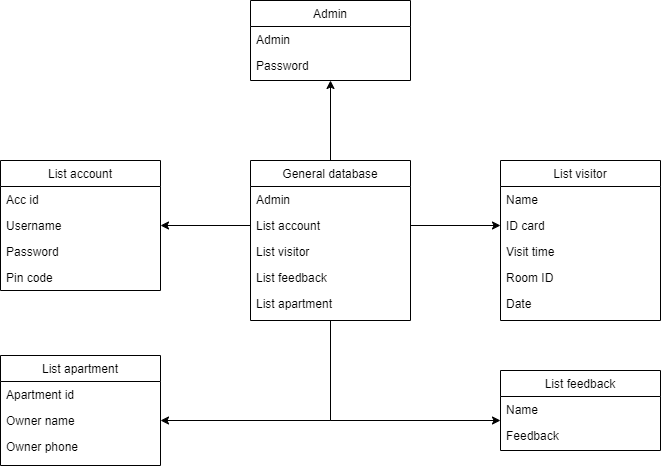

The diagram above was exported from draw.io. Its source (the exported page's mxGraphModel, read from the mxfile embedded in the PNG):
<mxGraphModel dx="1050" dy="1718" grid="1" gridSize="10" guides="1" tooltips="1" connect="1" arrows="1" fold="1" page="1" pageScale="1" pageWidth="827" pageHeight="1169" math="0" shadow="0">
  <root>
    <mxCell id="WIyWlLk6GJQsqaUBKTNV-0" />
    <mxCell id="WIyWlLk6GJQsqaUBKTNV-1" parent="WIyWlLk6GJQsqaUBKTNV-0" />
    <mxCell id="zkfFHV4jXpPFQw0GAbJ--17" value="List account" style="swimlane;fontStyle=0;align=center;verticalAlign=top;childLayout=stackLayout;horizontal=1;startSize=26;horizontalStack=0;resizeParent=1;resizeLast=0;collapsible=1;marginBottom=0;rounded=0;shadow=0;strokeWidth=1;" parent="WIyWlLk6GJQsqaUBKTNV-1" vertex="1">
      <mxGeometry x="100" y="120" width="160" height="130" as="geometry">
        <mxRectangle x="550" y="140" width="160" height="26" as="alternateBounds" />
      </mxGeometry>
    </mxCell>
    <mxCell id="zkfFHV4jXpPFQw0GAbJ--18" value="Acc id" style="text;align=left;verticalAlign=top;spacingLeft=4;spacingRight=4;overflow=hidden;rotatable=0;points=[[0,0.5],[1,0.5]];portConstraint=eastwest;" parent="zkfFHV4jXpPFQw0GAbJ--17" vertex="1">
      <mxGeometry y="26" width="160" height="26" as="geometry" />
    </mxCell>
    <mxCell id="zkfFHV4jXpPFQw0GAbJ--19" value="Username" style="text;align=left;verticalAlign=top;spacingLeft=4;spacingRight=4;overflow=hidden;rotatable=0;points=[[0,0.5],[1,0.5]];portConstraint=eastwest;rounded=0;shadow=0;html=0;" parent="zkfFHV4jXpPFQw0GAbJ--17" vertex="1">
      <mxGeometry y="52" width="160" height="26" as="geometry" />
    </mxCell>
    <mxCell id="zkfFHV4jXpPFQw0GAbJ--20" value="Password" style="text;align=left;verticalAlign=top;spacingLeft=4;spacingRight=4;overflow=hidden;rotatable=0;points=[[0,0.5],[1,0.5]];portConstraint=eastwest;rounded=0;shadow=0;html=0;" parent="zkfFHV4jXpPFQw0GAbJ--17" vertex="1">
      <mxGeometry y="78" width="160" height="26" as="geometry" />
    </mxCell>
    <mxCell id="zkfFHV4jXpPFQw0GAbJ--21" value="Pin code" style="text;align=left;verticalAlign=top;spacingLeft=4;spacingRight=4;overflow=hidden;rotatable=0;points=[[0,0.5],[1,0.5]];portConstraint=eastwest;rounded=0;shadow=0;html=0;" parent="zkfFHV4jXpPFQw0GAbJ--17" vertex="1">
      <mxGeometry y="104" width="160" height="26" as="geometry" />
    </mxCell>
    <mxCell id="lBqNe3T15z3HLI3wWkTG-13" style="edgeStyle=orthogonalEdgeStyle;rounded=0;orthogonalLoop=1;jettySize=auto;html=1;entryX=0.5;entryY=1;entryDx=0;entryDy=0;" edge="1" parent="WIyWlLk6GJQsqaUBKTNV-1" source="lBqNe3T15z3HLI3wWkTG-0" target="lBqNe3T15z3HLI3wWkTG-7">
      <mxGeometry relative="1" as="geometry" />
    </mxCell>
    <mxCell id="qmGmVeRBT2kuQdmSjHpr-7" style="edgeStyle=orthogonalEdgeStyle;rounded=0;orthogonalLoop=1;jettySize=auto;html=1;entryX=1;entryY=0.5;entryDx=0;entryDy=0;" edge="1" parent="WIyWlLk6GJQsqaUBKTNV-1" source="lBqNe3T15z3HLI3wWkTG-0" target="qmGmVeRBT2kuQdmSjHpr-4">
      <mxGeometry relative="1" as="geometry" />
    </mxCell>
    <mxCell id="qmGmVeRBT2kuQdmSjHpr-12" style="edgeStyle=orthogonalEdgeStyle;rounded=0;orthogonalLoop=1;jettySize=auto;html=1;entryX=0;entryY=-0.077;entryDx=0;entryDy=0;entryPerimeter=0;" edge="1" parent="WIyWlLk6GJQsqaUBKTNV-1" source="lBqNe3T15z3HLI3wWkTG-0" target="qmGmVeRBT2kuQdmSjHpr-10">
      <mxGeometry relative="1" as="geometry" />
    </mxCell>
    <mxCell id="lBqNe3T15z3HLI3wWkTG-0" value="General database" style="swimlane;fontStyle=0;align=center;verticalAlign=top;childLayout=stackLayout;horizontal=1;startSize=26;horizontalStack=0;resizeParent=1;resizeLast=0;collapsible=1;marginBottom=0;rounded=0;shadow=0;strokeWidth=1;" vertex="1" parent="WIyWlLk6GJQsqaUBKTNV-1">
      <mxGeometry x="350" y="120" width="160" height="160" as="geometry">
        <mxRectangle x="550" y="140" width="160" height="26" as="alternateBounds" />
      </mxGeometry>
    </mxCell>
    <mxCell id="lBqNe3T15z3HLI3wWkTG-1" value="Admin" style="text;align=left;verticalAlign=top;spacingLeft=4;spacingRight=4;overflow=hidden;rotatable=0;points=[[0,0.5],[1,0.5]];portConstraint=eastwest;" vertex="1" parent="lBqNe3T15z3HLI3wWkTG-0">
      <mxGeometry y="26" width="160" height="26" as="geometry" />
    </mxCell>
    <mxCell id="lBqNe3T15z3HLI3wWkTG-2" value="List account" style="text;align=left;verticalAlign=top;spacingLeft=4;spacingRight=4;overflow=hidden;rotatable=0;points=[[0,0.5],[1,0.5]];portConstraint=eastwest;rounded=0;shadow=0;html=0;" vertex="1" parent="lBqNe3T15z3HLI3wWkTG-0">
      <mxGeometry y="52" width="160" height="26" as="geometry" />
    </mxCell>
    <mxCell id="lBqNe3T15z3HLI3wWkTG-3" value="List visitor" style="text;align=left;verticalAlign=top;spacingLeft=4;spacingRight=4;overflow=hidden;rotatable=0;points=[[0,0.5],[1,0.5]];portConstraint=eastwest;rounded=0;shadow=0;html=0;" vertex="1" parent="lBqNe3T15z3HLI3wWkTG-0">
      <mxGeometry y="78" width="160" height="26" as="geometry" />
    </mxCell>
    <mxCell id="lBqNe3T15z3HLI3wWkTG-4" value="List feedback" style="text;align=left;verticalAlign=top;spacingLeft=4;spacingRight=4;overflow=hidden;rotatable=0;points=[[0,0.5],[1,0.5]];portConstraint=eastwest;rounded=0;shadow=0;html=0;" vertex="1" parent="lBqNe3T15z3HLI3wWkTG-0">
      <mxGeometry y="104" width="160" height="26" as="geometry" />
    </mxCell>
    <mxCell id="lBqNe3T15z3HLI3wWkTG-5" value="List apartment" style="text;align=left;verticalAlign=top;spacingLeft=4;spacingRight=4;overflow=hidden;rotatable=0;points=[[0,0.5],[1,0.5]];portConstraint=eastwest;rounded=0;shadow=0;html=0;" vertex="1" parent="lBqNe3T15z3HLI3wWkTG-0">
      <mxGeometry y="130" width="160" height="26" as="geometry" />
    </mxCell>
    <mxCell id="lBqNe3T15z3HLI3wWkTG-7" value="Admin" style="swimlane;fontStyle=0;align=center;verticalAlign=top;childLayout=stackLayout;horizontal=1;startSize=26;horizontalStack=0;resizeParent=1;resizeLast=0;collapsible=1;marginBottom=0;rounded=0;shadow=0;strokeWidth=1;" vertex="1" parent="WIyWlLk6GJQsqaUBKTNV-1">
      <mxGeometry x="350" y="-40" width="160" height="80" as="geometry">
        <mxRectangle x="550" y="140" width="160" height="26" as="alternateBounds" />
      </mxGeometry>
    </mxCell>
    <mxCell id="lBqNe3T15z3HLI3wWkTG-8" value="Admin" style="text;align=left;verticalAlign=top;spacingLeft=4;spacingRight=4;overflow=hidden;rotatable=0;points=[[0,0.5],[1,0.5]];portConstraint=eastwest;" vertex="1" parent="lBqNe3T15z3HLI3wWkTG-7">
      <mxGeometry y="26" width="160" height="26" as="geometry" />
    </mxCell>
    <mxCell id="lBqNe3T15z3HLI3wWkTG-9" value="Password" style="text;align=left;verticalAlign=top;spacingLeft=4;spacingRight=4;overflow=hidden;rotatable=0;points=[[0,0.5],[1,0.5]];portConstraint=eastwest;rounded=0;shadow=0;html=0;" vertex="1" parent="lBqNe3T15z3HLI3wWkTG-7">
      <mxGeometry y="52" width="160" height="28" as="geometry" />
    </mxCell>
    <mxCell id="lBqNe3T15z3HLI3wWkTG-14" value="List visitor" style="swimlane;fontStyle=0;align=center;verticalAlign=top;childLayout=stackLayout;horizontal=1;startSize=26;horizontalStack=0;resizeParent=1;resizeLast=0;collapsible=1;marginBottom=0;rounded=0;shadow=0;strokeWidth=1;" vertex="1" parent="WIyWlLk6GJQsqaUBKTNV-1">
      <mxGeometry x="600" y="120" width="160" height="160" as="geometry">
        <mxRectangle x="550" y="140" width="160" height="26" as="alternateBounds" />
      </mxGeometry>
    </mxCell>
    <mxCell id="lBqNe3T15z3HLI3wWkTG-15" value="Name" style="text;align=left;verticalAlign=top;spacingLeft=4;spacingRight=4;overflow=hidden;rotatable=0;points=[[0,0.5],[1,0.5]];portConstraint=eastwest;" vertex="1" parent="lBqNe3T15z3HLI3wWkTG-14">
      <mxGeometry y="26" width="160" height="26" as="geometry" />
    </mxCell>
    <mxCell id="lBqNe3T15z3HLI3wWkTG-16" value="ID card" style="text;align=left;verticalAlign=top;spacingLeft=4;spacingRight=4;overflow=hidden;rotatable=0;points=[[0,0.5],[1,0.5]];portConstraint=eastwest;rounded=0;shadow=0;html=0;" vertex="1" parent="lBqNe3T15z3HLI3wWkTG-14">
      <mxGeometry y="52" width="160" height="26" as="geometry" />
    </mxCell>
    <mxCell id="lBqNe3T15z3HLI3wWkTG-17" value="Visit time" style="text;align=left;verticalAlign=top;spacingLeft=4;spacingRight=4;overflow=hidden;rotatable=0;points=[[0,0.5],[1,0.5]];portConstraint=eastwest;rounded=0;shadow=0;html=0;" vertex="1" parent="lBqNe3T15z3HLI3wWkTG-14">
      <mxGeometry y="78" width="160" height="26" as="geometry" />
    </mxCell>
    <mxCell id="lBqNe3T15z3HLI3wWkTG-18" value="Room ID" style="text;align=left;verticalAlign=top;spacingLeft=4;spacingRight=4;overflow=hidden;rotatable=0;points=[[0,0.5],[1,0.5]];portConstraint=eastwest;rounded=0;shadow=0;html=0;" vertex="1" parent="lBqNe3T15z3HLI3wWkTG-14">
      <mxGeometry y="104" width="160" height="26" as="geometry" />
    </mxCell>
    <mxCell id="lBqNe3T15z3HLI3wWkTG-19" value="Date" style="text;align=left;verticalAlign=top;spacingLeft=4;spacingRight=4;overflow=hidden;rotatable=0;points=[[0,0.5],[1,0.5]];portConstraint=eastwest;rounded=0;shadow=0;html=0;" vertex="1" parent="lBqNe3T15z3HLI3wWkTG-14">
      <mxGeometry y="130" width="160" height="26" as="geometry" />
    </mxCell>
    <mxCell id="lBqNe3T15z3HLI3wWkTG-22" style="edgeStyle=orthogonalEdgeStyle;rounded=0;orthogonalLoop=1;jettySize=auto;html=1;exitX=0;exitY=0.5;exitDx=0;exitDy=0;entryX=1;entryY=0.5;entryDx=0;entryDy=0;" edge="1" parent="WIyWlLk6GJQsqaUBKTNV-1" source="lBqNe3T15z3HLI3wWkTG-2" target="zkfFHV4jXpPFQw0GAbJ--19">
      <mxGeometry relative="1" as="geometry" />
    </mxCell>
    <mxCell id="qmGmVeRBT2kuQdmSjHpr-0" style="edgeStyle=orthogonalEdgeStyle;rounded=0;orthogonalLoop=1;jettySize=auto;html=1;entryX=0;entryY=0.5;entryDx=0;entryDy=0;" edge="1" parent="WIyWlLk6GJQsqaUBKTNV-1" source="lBqNe3T15z3HLI3wWkTG-2" target="lBqNe3T15z3HLI3wWkTG-16">
      <mxGeometry relative="1" as="geometry" />
    </mxCell>
    <mxCell id="qmGmVeRBT2kuQdmSjHpr-2" value="List apartment" style="swimlane;fontStyle=0;align=center;verticalAlign=top;childLayout=stackLayout;horizontal=1;startSize=26;horizontalStack=0;resizeParent=1;resizeLast=0;collapsible=1;marginBottom=0;rounded=0;shadow=0;strokeWidth=1;" vertex="1" parent="WIyWlLk6GJQsqaUBKTNV-1">
      <mxGeometry x="100" y="315" width="160" height="110" as="geometry">
        <mxRectangle x="550" y="140" width="160" height="26" as="alternateBounds" />
      </mxGeometry>
    </mxCell>
    <mxCell id="qmGmVeRBT2kuQdmSjHpr-3" value="Apartment id" style="text;align=left;verticalAlign=top;spacingLeft=4;spacingRight=4;overflow=hidden;rotatable=0;points=[[0,0.5],[1,0.5]];portConstraint=eastwest;" vertex="1" parent="qmGmVeRBT2kuQdmSjHpr-2">
      <mxGeometry y="26" width="160" height="26" as="geometry" />
    </mxCell>
    <mxCell id="qmGmVeRBT2kuQdmSjHpr-4" value="Owner name" style="text;align=left;verticalAlign=top;spacingLeft=4;spacingRight=4;overflow=hidden;rotatable=0;points=[[0,0.5],[1,0.5]];portConstraint=eastwest;rounded=0;shadow=0;html=0;" vertex="1" parent="qmGmVeRBT2kuQdmSjHpr-2">
      <mxGeometry y="52" width="160" height="26" as="geometry" />
    </mxCell>
    <mxCell id="qmGmVeRBT2kuQdmSjHpr-5" value="Owner phone" style="text;align=left;verticalAlign=top;spacingLeft=4;spacingRight=4;overflow=hidden;rotatable=0;points=[[0,0.5],[1,0.5]];portConstraint=eastwest;rounded=0;shadow=0;html=0;" vertex="1" parent="qmGmVeRBT2kuQdmSjHpr-2">
      <mxGeometry y="78" width="160" height="26" as="geometry" />
    </mxCell>
    <mxCell id="qmGmVeRBT2kuQdmSjHpr-8" value="List feedback" style="swimlane;fontStyle=0;align=center;verticalAlign=top;childLayout=stackLayout;horizontal=1;startSize=26;horizontalStack=0;resizeParent=1;resizeLast=0;collapsible=1;marginBottom=0;rounded=0;shadow=0;strokeWidth=1;" vertex="1" parent="WIyWlLk6GJQsqaUBKTNV-1">
      <mxGeometry x="600" y="330" width="160" height="80" as="geometry">
        <mxRectangle x="550" y="140" width="160" height="26" as="alternateBounds" />
      </mxGeometry>
    </mxCell>
    <mxCell id="qmGmVeRBT2kuQdmSjHpr-9" value="Name" style="text;align=left;verticalAlign=top;spacingLeft=4;spacingRight=4;overflow=hidden;rotatable=0;points=[[0,0.5],[1,0.5]];portConstraint=eastwest;" vertex="1" parent="qmGmVeRBT2kuQdmSjHpr-8">
      <mxGeometry y="26" width="160" height="26" as="geometry" />
    </mxCell>
    <mxCell id="qmGmVeRBT2kuQdmSjHpr-10" value="Feedback" style="text;align=left;verticalAlign=top;spacingLeft=4;spacingRight=4;overflow=hidden;rotatable=0;points=[[0,0.5],[1,0.5]];portConstraint=eastwest;rounded=0;shadow=0;html=0;" vertex="1" parent="qmGmVeRBT2kuQdmSjHpr-8">
      <mxGeometry y="52" width="160" height="26" as="geometry" />
    </mxCell>
  </root>
</mxGraphModel>